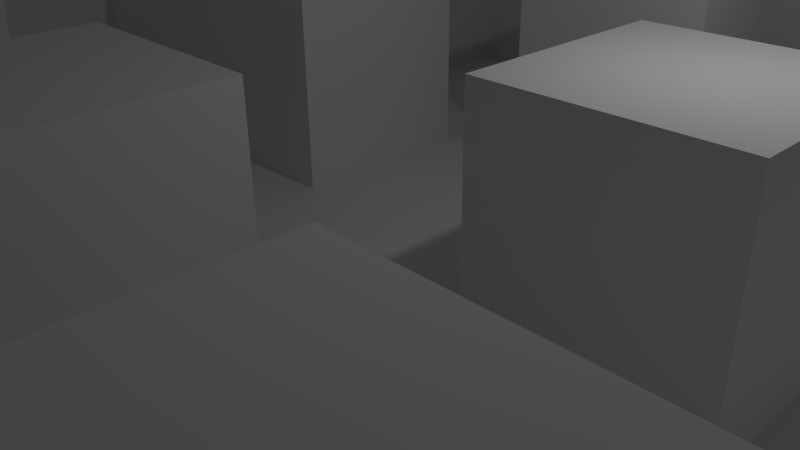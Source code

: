 # Source: maze.blend  (saved by Blender 2.76.0; exported with 4.5.12 LTS)
import bpy
from mathutils import Matrix  # noqa: F401  (used for matrix-valued properties, if any)

bpy.ops.wm.read_factory_settings(use_empty=True)
scene = bpy.context.scene
scene.name = 'Scene'

# ---- collections
col_collection_1 = bpy.data.collections.new('Collection 1'); scene.collection.children.link(col_collection_1)

# ---- materials (node trees are filled in below, after node groups)
mat_ground = bpy.data.materials.new('Ground')
mat_ground.alpha_threshold = 0.0
mat_ground.use_transparent_shadow = False
mat_ground.roughness = 0.5
mat_ground.specular_intensity = 0.0

# ---- material node trees

# ---- world
world_world = bpy.data.worlds.new('World'); scene.world = world_world
world_world.color = (0.05088, 0.05088, 0.05088)
world_world.use_sun_shadow = False
world_world.sun_shadow_jitter_overblur = 0.0
world_world.cycles.sampling_method = 'MANUAL'
world_world.cycles.sample_map_resolution = 256

# ---- cameras
cam_camera = bpy.data.cameras.new('Camera')
cam_camera.clip_end = 100.0
cam_camera.lens = 35.0
cam_camera.sensor_width = 32.0
cam_camera.sensor_height = 18.0
cam_camera.ortho_scale = 7.314
cam_camera.dof.focus_distance = 0.0
cam_camera.dof.aperture_fstop = 128.0

# ---- lights
light_lamp = bpy.data.lights.new('Lamp', 'POINT')
light_lamp.transmission_factor = 0.0
light_lamp.cutoff_distance = 30.0
light_lamp.energy = 100.0
light_lamp.shadow_buffer_clip_start = 1.001
light_lamp.shadow_soft_size = 0.1
light_lamp.shadow_maximum_resolution = 0.006
light_lamp.use_absolute_resolution = True
light_lamp.cycles.use_multiple_importance_sampling = False

# ---- meshes
me_plane = bpy.data.meshes.new('Plane')
me_plane.from_pydata([(-1.0, -1.0, 0.0), (1.0, -1.0, 0.0), (-1.0, 1.0, 0.0), (1.0, 1.0, 0.0), (-1.0, 0.8182, 0.0), (-1.0, 0.6364, 0.0), (-1.0, 0.4545, 0.0), (-1.0, 0.2727, 0.0), (-1.0, 0.09091, 0.0), (-1.0, -0.09091, 0.0), (-1.0, -0.2727, 0.0), (-1.0, -0.4545, 0.0), (-1.0, -0.6364, 0.0), (-1.0, -0.8182, 0.0), (-0.8182, -1.0, 0.0), (-0.6364, -1.0, 0.0), (-0.4545, -1.0, 0.0), (-0.2727, -1.0, 0.0), (-0.09091, -1.0, 0.0), (0.09091, -1.0, 0.0), (0.2727, -1.0, 0.0), (0.4545, -1.0, 0.0), (0.6364, -1.0, 0.0), (0.8182, -1.0, 0.0), (1.0, -0.8182, 0.0), (1.0, -0.6364, 0.0), (1.0, -0.4545, 0.0), (1.0, -0.2727, 0.0), (1.0, -0.09091, 0.0), (1.0, 0.09091, 0.0), (1.0, 0.2727, 0.0), (1.0, 0.4545, 0.0), (1.0, 0.6364, 0.0), (1.0, 0.8182, 0.0), (0.8182, 1.0, 0.0), (0.6364, 1.0, 0.0), (0.4545, 1.0, 0.0), (0.2727, 1.0, 0.0), (0.09091, 1.0, 0.0), (-0.09091, 1.0, 0.0), (-0.2727, 1.0, 0.0), (-0.4545, 1.0, 0.0), (-0.6364, 1.0, 0.0), (-0.8182, 1.0, 0.0), (-0.8182, -0.8182, 0.0), (-0.8182, -0.6364, 0.0), (-0.8182, -0.4545, 0.0), (-0.8182, -0.2727, 0.0), (-0.8182, -0.09091, 0.0), (-0.8182, 0.09091, 0.0), (-0.8182, 0.2727, 0.0), (-0.8182, 0.4545, 0.0), (-0.8182, 0.6364, 0.0), (-1.0, 0.2727, 3.0), (-0.6364, -0.8182, 0.0), (-0.6364, -0.6364, 0.0), (-0.6364, -0.4545, 0.0), (-0.6364, -0.2727, 0.0), (-0.6364, -0.09091, 0.0), (-0.6364, 0.09091, 0.0), (-0.6364, 0.2727, 0.0), (-0.6364, 0.4545, 0.0), (-0.6364, 0.6364, 0.0), (-0.6364, 0.8182, 0.0), (-0.4545, -0.8182, 0.0), (-0.4545, -0.6364, 0.0), (-0.4545, -0.4545, 0.0), (-0.4545, -0.2727, 0.0), (-0.4545, -0.09091, 0.0), (-0.4545, 0.09091, 0.0), (-1.0, 0.4545, 3.0), (-0.4545, 0.4545, 0.0), (-0.4545, 0.6364, 0.0), (-0.4545, 0.8182, 0.0), (-0.2727, -0.8182, 0.0), (-0.2727, -0.6364, 0.0), (-0.2727, -0.4545, 0.0), (-0.2727, -0.2727, 0.0), (-0.2727, -0.09091, 0.0), (-0.2727, 0.09091, 0.0), (-0.2727, 0.2727, 0.0), (-0.2727, 0.4545, 0.0), (-0.2727, 0.6364, 0.0), (-0.2727, 0.8182, 0.0), (-1.0, 0.6364, 3.0), (-1.0, 0.8182, 3.0), (1.0, 1.0, 3.0), (-0.09091, -0.2727, 0.0), (-0.09091, -0.09091, 0.0), (-0.09091, 0.09091, 0.0), (-0.09091, 0.2727, 0.0), (-0.09091, 0.4545, 0.0), (-0.09091, 0.6364, 0.0), (-0.09091, 0.8182, 0.0), (0.09091, -0.8182, 0.0), (0.09091, -0.6364, 0.0), (0.09091, -0.4545, 0.0), (0.09091, -0.2727, 0.0), (0.09091, -0.09091, 0.0), (0.09091, 0.09091, 0.0), (0.09091, 0.2727, 0.0), (0.09091, 0.4545, 0.0), (0.09091, 0.6364, 0.0), (0.09091, 0.8182, 0.0), (0.2727, -0.8182, 0.0), (0.2727, -0.6364, 0.0), (0.2727, -0.4545, 0.0), (0.2727, -0.2727, 0.0), (0.2727, -0.09091, 0.0), (0.2727, 0.09091, 0.0), (0.2727, 0.2727, 0.0), (0.2727, 0.4545, 0.0), (0.2727, 0.6364, 0.0), (0.2727, 0.8182, 0.0), (0.4545, -0.8182, 0.0), (0.4545, -0.6364, 0.0), (0.4545, -0.4545, 0.0), (0.4545, -0.2727, 0.0), (0.4545, -0.09091, 0.0), (-1.0, 1.0, 3.0), (0.4545, 0.2727, 0.0), (0.4545, 0.4545, 0.0), (0.4545, 0.6364, 0.0), (0.4545, 0.8182, 0.0), (0.6364, -0.8182, 0.0), (1.0, -1.0, 3.0), (0.6364, -0.4545, 0.0), (0.6364, -0.2727, 0.0), (0.6364, -0.09091, 0.0), (0.6364, 0.09091, 0.0), (0.6364, 0.2727, 0.0), (0.6364, 0.4545, 0.0), (0.6364, 0.6364, 0.0), (0.6364, 0.8182, 0.0), (0.8182, -0.8182, 0.0), (-1.0, -1.0, 3.0), (0.8182, -0.4545, 0.0), (0.8182, -0.2727, 0.0), (0.8182, -0.09091, 0.0), (0.8182, 0.09091, 0.0), (0.8182, 0.2727, 0.0), (0.8182, 0.4545, 0.0), (0.8182, 0.6364, 0.0), (0.8182, 0.8182, 0.0), (-1.0, -0.8182, 3.0), (-1.0, -1.0, 3.0), (0.8182, -1.0, 3.0), (1.0, -1.0, 3.0), (-0.8182, 1.0, 3.0), (-1.0, 1.0, 3.0), (-1.0, 0.8182, 3.0), (-1.0, 0.6364, 3.0), (-1.0, 0.2727, 3.0), (-1.0, 0.09091, 3.0), (-1.0, -0.2727, 3.0), (-1.0, -0.4545, 3.0), (-1.0, -0.6364, 3.0), (-0.8182, -1.0, 3.0), (-0.6364, -1.0, 3.0), (-0.4545, -1.0, 3.0), (-0.2727, -1.0, 3.0), (-0.09091, -1.0, 3.0), (0.09091, -1.0, 3.0), (1.0, -0.8182, 3.0), (1.0, -0.6364, 3.0), (1.0, -0.4545, 3.0), (1.0, 0.4545, 3.0), (1.0, 0.6364, 3.0), (1.0, 0.8182, 3.0), (0.09091, 1.0, 3.0), (-0.09091, 1.0, 3.0), (-0.6364, 1.0, 3.0), (-0.8182, 0.8182, 3.0), (-0.8182, -0.8182, 3.0), (-0.8182, -0.6364, 3.0), (-0.8182, -0.4545, 3.0), (-0.8182, -0.2727, 3.0), (-0.8182, 0.09091, 3.0), (-0.8182, 0.2727, 3.0), (-0.8182, 0.6364, 3.0), (-0.6364, 0.8182, 3.0), (-0.6364, -0.8182, 3.0), (-0.6364, -0.4545, 3.0), (-0.6364, -0.2727, 3.0), (-0.6364, 0.09091, 3.0), (-0.6364, 0.2727, 3.0), (-0.6364, 0.4545, 3.0), (-0.6364, 0.6364, 3.0), (-0.4545, -0.8182, 3.0), (-0.4545, 0.09091, 3.0), (-0.4545, 0.2727, 3.0), (-0.4545, 0.4545, 3.0), (-0.2727, -0.8182, 3.0), (-0.2727, -0.6364, 3.0), (-0.2727, -0.4545, 3.0), (-0.2727, -0.2727, 3.0), (-0.2727, 0.09091, 3.0), (-0.2727, 0.2727, 3.0), (-0.2727, 0.4545, 3.0), (-0.09091, 0.8182, 3.0), (-0.09091, -0.8182, 3.0), (-0.09091, -0.6364, 3.0), (-0.09091, -0.4545, 3.0), (-0.09091, -0.2727, 3.0), (-0.09091, 0.4545, 3.0), (-0.09091, 0.6364, 3.0), (0.09091, 0.8182, 3.0), (0.09091, -0.8182, 3.0), (0.09091, -0.6364, 3.0), (0.09091, -0.4545, 3.0), (0.09091, -0.2727, 3.0), (0.09091, 0.4545, 3.0), (0.09091, 0.6364, 3.0), (0.2727, -0.09091, 3.0), (0.2727, 0.09091, 3.0), (0.2727, 0.2727, 3.0), (0.2727, 0.4545, 3.0), (0.2727, 0.6364, 3.0), (0.4545, -0.8182, 3.0), (0.4545, -0.6364, 3.0), (0.4545, -0.4545, 3.0), (0.4545, -0.09091, 3.0), (0.4545, 0.09091, 3.0), (0.4545, 0.2727, 3.0), (0.4545, 0.4545, 3.0), (0.4545, 0.6364, 3.0), (0.6364, -0.8182, 3.0), (0.6364, -0.6364, 3.0), (0.6364, -0.4545, 3.0), (0.6364, -0.09091, 3.0), (0.6364, 0.09091, 3.0), (0.6364, 0.2727, 3.0), (0.6364, 0.4545, 3.0), (0.6364, 0.6364, 3.0), (0.8182, -0.8182, 3.0), (0.8182, -0.6364, 3.0), (0.8182, -0.4545, 3.0), (0.8182, 0.4545, 3.0), (0.8182, 0.6364, 3.0), (0.8182, 0.8182, 3.0), (-1.0, 0.09091, 3.0), (-1.0, -0.09091, 3.0), (-1.0, -0.2727, 3.0), (-1.0, -0.4545, 3.0), (-1.0, -0.6364, 3.0), (-1.0, -0.8182, 3.0), (-0.8182, -1.0, 3.0), (-0.6364, -1.0, 3.0), (-0.4545, -1.0, 3.0), (-0.2727, -1.0, 3.0), (-0.09091, -1.0, 3.0), (0.09091, -1.0, 3.0), (0.2727, -1.0, 3.0), (0.4545, -1.0, 3.0), (0.6364, -1.0, 3.0), (0.8182, -1.0, 3.0), (1.0, -0.8182, 3.0), (1.0, -0.6364, 3.0), (1.0, -0.4545, 3.0), (1.0, -0.2727, 3.0), (1.0, -0.09091, 3.0), (1.0, 0.09091, 3.0), (1.0, 0.2727, 3.0), (1.0, 0.4545, 3.0), (1.0, 0.6364, 3.0), (1.0, 0.8182, 3.0), (0.8182, 1.0, 3.0), (0.6364, 1.0, 3.0), (0.4545, 1.0, 3.0), (0.2727, 1.0, 3.0), (0.09091, 1.0, 3.0), (-0.09091, 1.0, 3.0), (-0.2727, 1.0, 3.0), (-0.4545, 1.0, 3.0), (-0.6364, 1.0, 3.0), (-0.8182, 1.0, 3.0)], [], [(143, 33, 3, 34), (64, 54, 181, 188), (142, 132, 233, 238), (63, 73, 41, 42), (73, 83, 40, 41), (83, 93, 39, 40), (15, 16, 159, 158), (103, 113, 37, 38), (113, 123, 36, 37), (123, 133, 35, 36), (133, 143, 34, 35), (131, 141, 237, 232), (14, 15, 158, 157), (52, 62, 187, 179), (111, 112, 217, 216), (10, 47, 48, 9), (9, 48, 49, 8), (0, 14, 157, 145), (7, 50, 51, 6), (6, 51, 52, 5), (87, 77, 195, 203), (134, 23, 146, 234), (44, 54, 55, 45), (45, 55, 56, 46), (12, 13, 144, 156), (47, 57, 58, 48), (48, 58, 59, 49), (38, 39, 170, 169), (50, 60, 61, 51), (51, 61, 62, 52), (60, 50, 178, 185), (62, 63, 180, 187), (54, 64, 65, 55), (55, 65, 66, 56), (56, 66, 67, 57), (57, 67, 68, 58), (58, 68, 69, 59), (112, 102, 212, 217), (110, 109, 214, 215), (61, 71, 72, 62), (62, 72, 73, 63), (11, 12, 156, 155), (64, 74, 75, 65), (65, 75, 76, 66), (66, 76, 77, 67), (67, 77, 78, 68), (68, 78, 79, 69), (49, 59, 184, 177), (101, 111, 216, 211), (71, 81, 82, 72), (72, 82, 83, 73), (109, 108, 213, 214), (10, 11, 155, 154), (61, 60, 185, 186), (136, 126, 228, 236), (77, 87, 88, 78), (78, 88, 89, 79), (79, 89, 90, 80), (80, 90, 91, 81), (81, 91, 92, 82), (82, 92, 93, 83), (57, 47, 176, 183), (39, 93, 199, 170), (46, 56, 182, 175), (124, 134, 234, 226), (87, 97, 98, 88), (88, 98, 99, 89), (89, 99, 100, 90), (90, 100, 101, 91), (129, 130, 231, 230), (7, 8, 153, 152), (19, 20, 104, 94), (94, 104, 105, 95), (95, 105, 106, 96), (96, 106, 107, 97), (97, 107, 108, 98), (98, 108, 109, 99), (99, 109, 110, 100), (100, 110, 111, 101), (81, 71, 191, 198), (102, 112, 113, 103), (20, 21, 114, 104), (104, 114, 115, 105), (105, 115, 116, 106), (106, 116, 117, 107), (107, 117, 118, 108), (128, 129, 230, 229), (32, 33, 168, 167), (110, 120, 121, 111), (111, 121, 122, 112), (112, 122, 123, 113), (21, 22, 124, 114), (54, 44, 173, 181), (56, 57, 183, 182), (116, 126, 127, 117), (117, 127, 128, 118), (80, 81, 198, 197), (132, 122, 225, 233), (120, 130, 131, 121), (31, 32, 167, 166), (122, 132, 133, 123), (22, 23, 134, 124), (69, 79, 196, 189), (79, 80, 197, 196), (126, 136, 137, 127), (127, 137, 138, 128), (128, 138, 139, 129), (129, 139, 140, 130), (130, 140, 141, 131), (121, 131, 232, 224), (132, 142, 143, 133), (4, 5, 151, 150), (5, 52, 179, 151), (102, 103, 206, 212), (136, 26, 27, 137), (137, 27, 28, 138), (138, 28, 29, 139), (139, 29, 30, 140), (140, 30, 31, 141), (130, 120, 223, 231), (2, 4, 150, 149), (150, 172, 148, 149), (172, 180, 171, 148), (199, 206, 169, 170), (145, 157, 173, 144), (144, 173, 174, 156), (156, 174, 175, 155), (155, 175, 176, 154), (153, 177, 178, 152), (151, 179, 172, 150), (157, 158, 181, 173), (175, 182, 183, 176), (177, 184, 185, 178), (179, 187, 180, 172), (158, 159, 188, 181), (184, 189, 190, 185), (185, 190, 191, 186), (159, 160, 192, 188), (189, 196, 197, 190), (190, 197, 198, 191), (160, 161, 200, 192), (192, 200, 201, 193), (193, 201, 202, 194), (194, 202, 203, 195), (161, 162, 207, 200), (200, 207, 208, 201), (201, 208, 209, 202), (202, 209, 210, 203), (204, 211, 212, 205), (205, 212, 206, 199), (211, 216, 217, 212), (213, 221, 222, 214), (214, 222, 223, 215), (218, 226, 227, 219), (219, 227, 228, 220), (221, 229, 230, 222), (222, 230, 231, 223), (224, 232, 233, 225), (226, 234, 235, 227), (227, 235, 236, 228), (232, 237, 238, 233), (146, 147, 163, 234), (234, 163, 164, 235), (235, 164, 165, 236), (237, 166, 167, 238), (238, 167, 168, 239), (42, 43, 148, 171), (16, 17, 160, 159), (17, 18, 161, 160), (115, 114, 218, 219), (108, 118, 221, 213), (92, 91, 204, 205), (18, 19, 162, 161), (116, 115, 219, 220), (93, 92, 205, 199), (44, 45, 174, 173), (26, 136, 236, 165), (120, 110, 215, 223), (103, 38, 169, 206), (45, 46, 175, 174), (19, 94, 207, 162), (59, 69, 189, 184), (143, 142, 238, 239), (94, 95, 208, 207), (95, 96, 209, 208), (97, 87, 203, 210), (71, 61, 186, 191), (1, 24, 163, 147), (114, 124, 226, 218), (96, 97, 210, 209), (24, 25, 164, 163), (141, 31, 166, 237), (122, 121, 224, 225), (47, 10, 154, 176), (25, 26, 165, 164), (13, 0, 145, 144), (126, 116, 220, 228), (75, 74, 192, 193), (74, 64, 188, 192), (33, 143, 239, 168), (23, 1, 147, 146), (91, 101, 211, 204), (76, 75, 193, 194), (8, 49, 177, 153), (118, 128, 229, 221), (77, 76, 194, 195), (63, 42, 171, 180), (50, 7, 152, 178), (43, 2, 149, 148), (5, 4, 85, 84), (32, 31, 263, 264), (19, 18, 250, 251), (6, 5, 84, 70), (33, 32, 264, 265), (20, 19, 251, 252), (7, 6, 70, 53), (34, 3, 86, 266), (21, 20, 252, 253), (8, 7, 53, 240), (35, 34, 266, 267), (22, 21, 253, 254), (9, 8, 240, 241), (36, 35, 267, 268), (23, 22, 254, 255), (10, 9, 241, 242), (37, 36, 268, 269), (24, 1, 125, 256), (11, 10, 242, 243), (38, 37, 269, 270), (25, 24, 256, 257), (12, 11, 243, 244), (39, 38, 270, 271), (26, 25, 257, 258), (13, 12, 244, 245), (40, 39, 271, 272), (0, 13, 245, 135), (27, 26, 258, 259), (14, 0, 135, 246), (41, 40, 272, 273), (1, 23, 255, 125), (28, 27, 259, 260), (15, 14, 246, 247), (42, 41, 273, 274), (3, 33, 265, 86), (29, 28, 260, 261), (16, 15, 247, 248), (43, 42, 274, 275), (2, 43, 275, 119), (30, 29, 261, 262), (17, 16, 248, 249), (4, 2, 119, 85), (31, 30, 262, 263), (18, 17, 249, 250)])
me_plane.materials.append(mat_ground)
me_plane.use_remesh_preserve_volume = False
me_plane.use_remesh_preserve_attributes = False
me_plane.use_mirror_vertex_groups = False
me_plane.update()

# ---- objects
ob_ground = bpy.data.objects.new('Ground', me_plane)
ob_lamp = bpy.data.objects.new('Lamp', light_lamp)
ob_camera = bpy.data.objects.new('Camera', cam_camera)

# ---- transforms, parenting, visibility, modifiers, constraints
ob_ground.location = (0.0, 0.0, 0.0)
ob_ground.scale = (8.0, 8.0, 1.0)
ob_ground.lineart.crease_threshold = 0.0
ob_lamp.location = (4.076, 1.005, 5.904)
ob_lamp.rotation_euler = (0.6503, 0.05522, 1.866)
ob_lamp.lock_rotations_4d = False
ob_lamp.empty_display_type = 'ARROWS'
ob_lamp.color = (0.0, 0.0, 0.0, 0.0)
ob_lamp.hide_viewport = True
ob_lamp.lineart.crease_threshold = 0.0
ob_camera.location = (7.481, -6.508, 5.344)
ob_camera.rotation_euler = (1.109, 0.01082, 0.8149)
ob_camera.lock_rotations_4d = False
ob_camera.empty_display_type = 'ARROWS'
ob_camera.color = (0.0, 0.0, 0.0, 0.0)
ob_camera.hide_viewport = True
ob_camera.display_type = 'WIRE'
ob_camera.lineart.crease_threshold = 0.0

# ---- collection membership
col_collection_1.objects.link(ob_ground)
col_collection_1.objects.link(ob_lamp)
col_collection_1.objects.link(ob_camera)

# ---- scene / render settings (as saved in the file)
scene.camera = ob_camera
scene.frame_start = 1; scene.frame_end = 250; scene.frame_set(1)
scene.render.engine = 'BLENDER_EEVEE_NEXT'
scene.render.resolution_percentage = 50
scene.render.dither_intensity = 0.0
scene.cycles.use_denoising = False
scene.cycles.samples = 10
scene.cycles.sampling_pattern = 'TABULATED_SOBOL'
scene.cycles.light_sampling_threshold = 0.0
scene.cycles.use_adaptive_sampling = False
scene.cycles.use_light_tree = False
scene.cycles.blur_glossy = 0.0
scene.cycles.pixel_filter_type = 'GAUSSIAN'
scene.cycles.sample_clamp_indirect = 0.0
scene.view_settings.view_transform = 'Standard'
bpy.context.view_layer.update()
